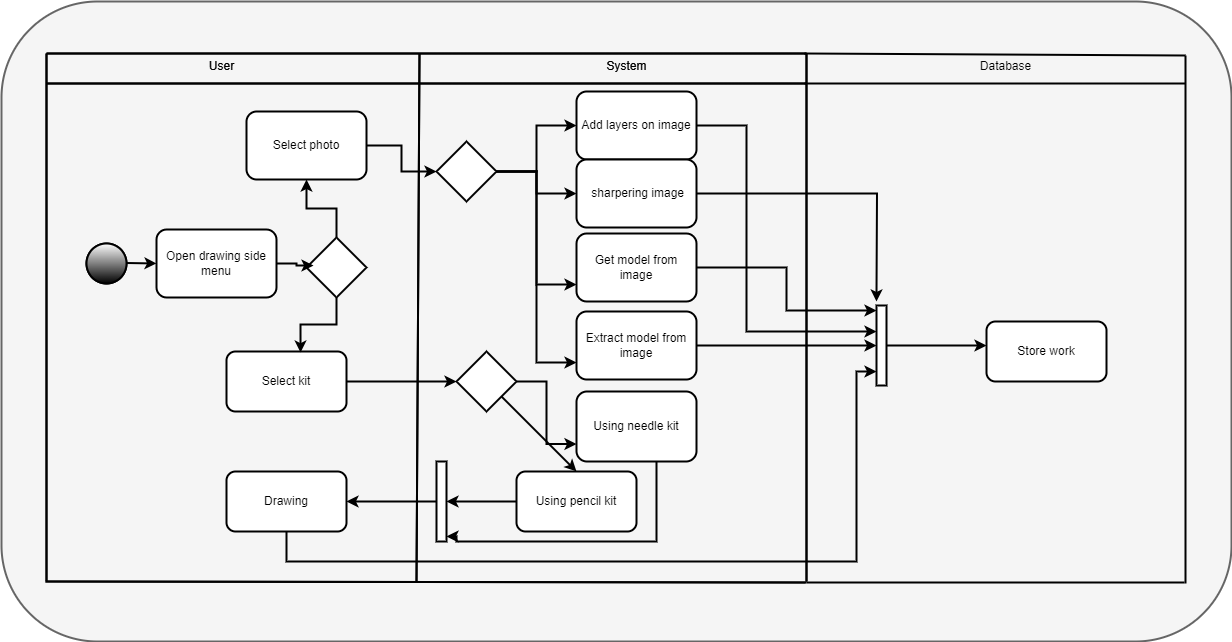

The diagram above was exported from draw.io. Its source (the exported page's mxGraphModel, read from the mxfile embedded in the PNG):
<mxGraphModel dx="1358" dy="727" grid="1" gridSize="10" guides="1" tooltips="1" connect="1" arrows="1" fold="1" page="1" pageScale="1" pageWidth="827" pageHeight="1169" math="0" shadow="0">
  <root>
    <mxCell id="0" />
    <mxCell id="1" parent="0" />
    <mxCell id="FyRoOgnxwMGJtq4E89XW-1" value="" style="rounded=1;whiteSpace=wrap;html=1;strokeWidth=2;align=center;verticalAlign=middle;fontFamily=Helvetica;fontSize=12;fillColor=#f5f5f5;fontColor=#333333;strokeColor=#666666;movable=0;resizable=0;rotatable=0;deletable=0;editable=0;locked=1;connectable=0;" vertex="1" parent="1">
      <mxGeometry x="55" y="30" width="1230" height="640" as="geometry" />
    </mxCell>
    <mxCell id="1SLbU8yRCR2M-BgjS_Wl-1" value="" style="endArrow=none;html=1;rounded=0;strokeWidth=2;" edge="1" parent="1">
      <mxGeometry width="50" height="50" relative="1" as="geometry">
        <mxPoint x="100" y="610" as="sourcePoint" />
        <mxPoint x="100" y="82" as="targetPoint" />
      </mxGeometry>
    </mxCell>
    <mxCell id="1SLbU8yRCR2M-BgjS_Wl-2" value="" style="endArrow=none;html=1;rounded=0;strokeWidth=2;spacing=2;" edge="1" parent="1">
      <mxGeometry width="50" height="50" relative="1" as="geometry">
        <mxPoint x="100" y="82" as="sourcePoint" />
        <mxPoint x="860" y="82" as="targetPoint" />
      </mxGeometry>
    </mxCell>
    <mxCell id="1SLbU8yRCR2M-BgjS_Wl-3" value="" style="endArrow=none;html=1;rounded=0;strokeWidth=2;" edge="1" parent="1">
      <mxGeometry width="50" height="50" relative="1" as="geometry">
        <mxPoint x="100" y="82" as="sourcePoint" />
        <mxPoint x="860" y="82" as="targetPoint" />
      </mxGeometry>
    </mxCell>
    <mxCell id="1SLbU8yRCR2M-BgjS_Wl-4" value="" style="endArrow=none;html=1;rounded=0;strokeWidth=2;spacing=2;" edge="1" parent="1">
      <mxGeometry width="50" height="50" relative="1" as="geometry">
        <mxPoint x="860" y="610" as="sourcePoint" />
        <mxPoint x="860" y="82" as="targetPoint" />
      </mxGeometry>
    </mxCell>
    <mxCell id="1SLbU8yRCR2M-BgjS_Wl-5" value="" style="endArrow=none;html=1;rounded=0;strokeWidth=2;" edge="1" parent="1">
      <mxGeometry width="50" height="50" relative="1" as="geometry">
        <mxPoint x="860" y="610" as="sourcePoint" />
        <mxPoint x="860" y="82" as="targetPoint" />
      </mxGeometry>
    </mxCell>
    <mxCell id="1SLbU8yRCR2M-BgjS_Wl-6" value="" style="endArrow=none;html=1;rounded=0;strokeWidth=2;spacing=2;" edge="1" parent="1">
      <mxGeometry width="50" height="50" relative="1" as="geometry">
        <mxPoint x="99" y="610" as="sourcePoint" />
        <mxPoint x="859" y="611" as="targetPoint" />
      </mxGeometry>
    </mxCell>
    <mxCell id="1SLbU8yRCR2M-BgjS_Wl-7" value="" style="endArrow=none;html=1;rounded=0;strokeWidth=2;" edge="1" parent="1">
      <mxGeometry width="50" height="50" relative="1" as="geometry">
        <mxPoint x="100" y="610" as="sourcePoint" />
        <mxPoint x="860" y="611" as="targetPoint" />
      </mxGeometry>
    </mxCell>
    <mxCell id="1SLbU8yRCR2M-BgjS_Wl-8" value="" style="endArrow=none;html=1;rounded=0;strokeWidth=2;spacing=2;" edge="1" parent="1">
      <mxGeometry width="50" height="50" relative="1" as="geometry">
        <mxPoint x="470" y="610" as="sourcePoint" />
        <mxPoint x="473" y="82" as="targetPoint" />
      </mxGeometry>
    </mxCell>
    <mxCell id="1SLbU8yRCR2M-BgjS_Wl-9" value="" style="endArrow=none;html=1;rounded=0;strokeWidth=2;" edge="1" parent="1">
      <mxGeometry width="50" height="50" relative="1" as="geometry">
        <mxPoint x="470" y="610" as="sourcePoint" />
        <mxPoint x="473" y="82" as="targetPoint" />
      </mxGeometry>
    </mxCell>
    <mxCell id="1SLbU8yRCR2M-BgjS_Wl-10" value="" style="endArrow=none;html=1;rounded=0;strokeWidth=2;spacing=2;" edge="1" parent="1">
      <mxGeometry width="50" height="50" relative="1" as="geometry">
        <mxPoint x="100" y="112" as="sourcePoint" />
        <mxPoint x="860" y="112" as="targetPoint" />
      </mxGeometry>
    </mxCell>
    <mxCell id="1SLbU8yRCR2M-BgjS_Wl-11" value="" style="endArrow=none;html=1;rounded=0;strokeWidth=2;" edge="1" parent="1">
      <mxGeometry width="50" height="50" relative="1" as="geometry">
        <mxPoint x="100" y="112" as="sourcePoint" />
        <mxPoint x="860" y="112" as="targetPoint" />
      </mxGeometry>
    </mxCell>
    <mxCell id="1SLbU8yRCR2M-BgjS_Wl-12" value="User" style="text;html=1;align=center;verticalAlign=middle;resizable=0;points=[];autosize=1;strokeColor=none;fillColor=none;strokeWidth=2;spacing=2;" vertex="1" parent="1">
      <mxGeometry x="250" y="80" width="50" height="30" as="geometry" />
    </mxCell>
    <mxCell id="1SLbU8yRCR2M-BgjS_Wl-13" value="User" style="text;html=1;align=center;verticalAlign=middle;resizable=0;points=[];autosize=1;strokeColor=none;fillColor=none;strokeWidth=2;" vertex="1" parent="1">
      <mxGeometry x="250" y="80" width="50" height="30" as="geometry" />
    </mxCell>
    <mxCell id="1SLbU8yRCR2M-BgjS_Wl-14" value="System" style="text;html=1;align=center;verticalAlign=middle;resizable=0;points=[];autosize=1;strokeColor=none;fillColor=none;strokeWidth=2;spacing=2;" vertex="1" parent="1">
      <mxGeometry x="650" y="80" width="60" height="30" as="geometry" />
    </mxCell>
    <mxCell id="1SLbU8yRCR2M-BgjS_Wl-15" value="System" style="text;html=1;align=center;verticalAlign=middle;resizable=0;points=[];autosize=1;strokeColor=none;fillColor=none;strokeWidth=2;" vertex="1" parent="1">
      <mxGeometry x="650" y="80" width="60" height="30" as="geometry" />
    </mxCell>
    <mxCell id="1SLbU8yRCR2M-BgjS_Wl-17" value="Open drawing side menu" style="rounded=1;whiteSpace=wrap;html=1;strokeWidth=2;" vertex="1" parent="1">
      <mxGeometry x="210" y="258" width="120" height="68" as="geometry" />
    </mxCell>
    <mxCell id="1SLbU8yRCR2M-BgjS_Wl-18" value="" style="strokeWidth=2;html=1;shape=mxgraph.flowchart.start_2;whiteSpace=wrap;gradientColor=default;spacing=2;" vertex="1" parent="1">
      <mxGeometry x="140" y="272" width="40" height="40" as="geometry" />
    </mxCell>
    <mxCell id="1SLbU8yRCR2M-BgjS_Wl-19" value="" style="strokeWidth=2;html=1;shape=mxgraph.flowchart.start_2;whiteSpace=wrap;gradientColor=default;" vertex="1" parent="1">
      <mxGeometry x="140" y="272" width="40" height="40" as="geometry" />
    </mxCell>
    <mxCell id="1SLbU8yRCR2M-BgjS_Wl-20" value="" style="endArrow=classic;html=1;rounded=0;entryX=0;entryY=0.5;entryDx=0;entryDy=0;strokeWidth=2;" edge="1" parent="1" target="1SLbU8yRCR2M-BgjS_Wl-17">
      <mxGeometry width="50" height="50" relative="1" as="geometry">
        <mxPoint x="180" y="291.5" as="sourcePoint" />
        <mxPoint x="240" y="291.5" as="targetPoint" />
      </mxGeometry>
    </mxCell>
    <mxCell id="1SLbU8yRCR2M-BgjS_Wl-21" value="" style="endArrow=classic;html=1;rounded=0;strokeWidth=2;" edge="1" parent="1" source="1SLbU8yRCR2M-BgjS_Wl-28" target="1SLbU8yRCR2M-BgjS_Wl-37">
      <mxGeometry width="50" height="50" relative="1" as="geometry">
        <mxPoint x="330" y="440" as="sourcePoint" />
        <mxPoint x="330" y="500" as="targetPoint" />
      </mxGeometry>
    </mxCell>
    <mxCell id="1SLbU8yRCR2M-BgjS_Wl-22" value="" style="endArrow=none;html=1;rounded=0;strokeWidth=2;" edge="1" parent="1">
      <mxGeometry width="50" height="50" relative="1" as="geometry">
        <mxPoint x="858" y="82" as="sourcePoint" />
        <mxPoint x="1239" y="84" as="targetPoint" />
      </mxGeometry>
    </mxCell>
    <mxCell id="1SLbU8yRCR2M-BgjS_Wl-23" value="" style="endArrow=none;html=1;rounded=0;strokeWidth=2;" edge="1" parent="1">
      <mxGeometry width="50" height="50" relative="1" as="geometry">
        <mxPoint x="1239" y="612" as="sourcePoint" />
        <mxPoint x="1239" y="84" as="targetPoint" />
      </mxGeometry>
    </mxCell>
    <mxCell id="1SLbU8yRCR2M-BgjS_Wl-24" value="" style="endArrow=none;html=1;rounded=0;strokeWidth=2;" edge="1" parent="1">
      <mxGeometry width="50" height="50" relative="1" as="geometry">
        <mxPoint x="860" y="611" as="sourcePoint" />
        <mxPoint x="1238" y="611" as="targetPoint" />
      </mxGeometry>
    </mxCell>
    <mxCell id="1SLbU8yRCR2M-BgjS_Wl-25" value="" style="endArrow=none;html=1;rounded=0;strokeWidth=2;" edge="1" parent="1">
      <mxGeometry width="50" height="50" relative="1" as="geometry">
        <mxPoint x="858" y="112" as="sourcePoint" />
        <mxPoint x="1239" y="112" as="targetPoint" />
      </mxGeometry>
    </mxCell>
    <mxCell id="1SLbU8yRCR2M-BgjS_Wl-26" value="Database" style="text;html=1;align=center;verticalAlign=middle;resizable=0;points=[];autosize=1;strokeColor=none;fillColor=none;strokeWidth=2;" vertex="1" parent="1">
      <mxGeometry x="1024" y="80" width="70" height="30" as="geometry" />
    </mxCell>
    <mxCell id="1SLbU8yRCR2M-BgjS_Wl-27" value="" style="endArrow=none;html=1;rounded=0;strokeWidth=2;spacing=2;" edge="1" parent="1">
      <mxGeometry width="50" height="50" relative="1" as="geometry">
        <mxPoint x="100" y="610" as="sourcePoint" />
        <mxPoint x="100" y="82" as="targetPoint" />
      </mxGeometry>
    </mxCell>
    <mxCell id="1SLbU8yRCR2M-BgjS_Wl-28" value="Select kit" style="rounded=1;whiteSpace=wrap;html=1;strokeWidth=2;" vertex="1" parent="1">
      <mxGeometry x="280" y="380" width="120" height="60" as="geometry" />
    </mxCell>
    <mxCell id="Ef5pj6HVpb02ag_X11PY-2" style="edgeStyle=orthogonalEdgeStyle;rounded=0;orthogonalLoop=1;jettySize=auto;html=1;strokeWidth=2;" edge="1" parent="1" source="1SLbU8yRCR2M-BgjS_Wl-30" target="1SLbU8yRCR2M-BgjS_Wl-41">
      <mxGeometry relative="1" as="geometry" />
    </mxCell>
    <mxCell id="1SLbU8yRCR2M-BgjS_Wl-30" value="Using pencil kit" style="rounded=1;whiteSpace=wrap;html=1;strokeWidth=2;" vertex="1" parent="1">
      <mxGeometry x="570" y="500" width="120" height="60" as="geometry" />
    </mxCell>
    <mxCell id="1SLbU8yRCR2M-BgjS_Wl-31" value="Using needle kit" style="rounded=1;whiteSpace=wrap;html=1;strokeWidth=2;" vertex="1" parent="1">
      <mxGeometry x="630" y="420" width="120" height="70" as="geometry" />
    </mxCell>
    <mxCell id="1SLbU8yRCR2M-BgjS_Wl-33" style="edgeStyle=orthogonalEdgeStyle;rounded=0;orthogonalLoop=1;jettySize=auto;html=1;entryX=0;entryY=0.75;entryDx=0;entryDy=0;strokeWidth=2;" edge="1" parent="1" source="1SLbU8yRCR2M-BgjS_Wl-37" target="1SLbU8yRCR2M-BgjS_Wl-31">
      <mxGeometry relative="1" as="geometry" />
    </mxCell>
    <mxCell id="1SLbU8yRCR2M-BgjS_Wl-35" style="rounded=0;orthogonalLoop=1;jettySize=auto;html=1;entryX=0.5;entryY=0;entryDx=0;entryDy=0;strokeWidth=2;" edge="1" parent="1" source="1SLbU8yRCR2M-BgjS_Wl-37" target="1SLbU8yRCR2M-BgjS_Wl-30">
      <mxGeometry relative="1" as="geometry" />
    </mxCell>
    <mxCell id="1SLbU8yRCR2M-BgjS_Wl-37" value="" style="rhombus;whiteSpace=wrap;html=1;strokeWidth=2;" vertex="1" parent="1">
      <mxGeometry x="510" y="380" width="60" height="60" as="geometry" />
    </mxCell>
    <mxCell id="1SLbU8yRCR2M-BgjS_Wl-41" value="" style="html=1;points=[[0,0,0,0,5],[0,1,0,0,-5],[1,0,0,0,5],[1,1,0,0,-5]];perimeter=orthogonalPerimeter;outlineConnect=0;targetShapes=umlLifeline;portConstraint=eastwest;newEdgeStyle={&quot;curved&quot;:0,&quot;rounded&quot;:0};strokeWidth=2;" vertex="1" parent="1">
      <mxGeometry x="490" y="490" width="10" height="80" as="geometry" />
    </mxCell>
    <mxCell id="Ef5pj6HVpb02ag_X11PY-1" value="Drawing" style="rounded=1;whiteSpace=wrap;html=1;strokeWidth=2;" vertex="1" parent="1">
      <mxGeometry x="280" y="500" width="120" height="60" as="geometry" />
    </mxCell>
    <mxCell id="6S-fnnTDj3nbDc1IZ-vI-5" style="edgeStyle=orthogonalEdgeStyle;rounded=0;orthogonalLoop=1;jettySize=auto;html=1;strokeWidth=2;" edge="1" parent="1" source="6S-fnnTDj3nbDc1IZ-vI-1" target="6S-fnnTDj3nbDc1IZ-vI-4">
      <mxGeometry relative="1" as="geometry" />
    </mxCell>
    <mxCell id="Ef5pj6HVpb02ag_X11PY-3" style="edgeStyle=orthogonalEdgeStyle;rounded=0;orthogonalLoop=1;jettySize=auto;html=1;entryX=1;entryY=1;entryDx=0;entryDy=-5;entryPerimeter=0;strokeWidth=2;" edge="1" parent="1" source="1SLbU8yRCR2M-BgjS_Wl-31" target="1SLbU8yRCR2M-BgjS_Wl-41">
      <mxGeometry relative="1" as="geometry">
        <Array as="points">
          <mxPoint x="710" y="570" />
          <mxPoint x="510" y="570" />
        </Array>
      </mxGeometry>
    </mxCell>
    <mxCell id="Ef5pj6HVpb02ag_X11PY-5" value="Store work" style="rounded=1;whiteSpace=wrap;html=1;strokeWidth=2;" vertex="1" parent="1">
      <mxGeometry x="1040" y="350" width="120" height="60" as="geometry" />
    </mxCell>
    <mxCell id="Ef5pj6HVpb02ag_X11PY-4" style="edgeStyle=orthogonalEdgeStyle;rounded=0;orthogonalLoop=1;jettySize=auto;html=1;curved=0;strokeWidth=2;" edge="1" parent="1" source="1SLbU8yRCR2M-BgjS_Wl-41">
      <mxGeometry relative="1" as="geometry">
        <mxPoint x="400" y="530" as="targetPoint" />
      </mxGeometry>
    </mxCell>
    <mxCell id="Ef5pj6HVpb02ag_X11PY-6" style="edgeStyle=orthogonalEdgeStyle;rounded=0;orthogonalLoop=1;jettySize=auto;html=1;strokeWidth=2;" edge="1" parent="1" source="Ef5pj6HVpb02ag_X11PY-1" target="6S-fnnTDj3nbDc1IZ-vI-16">
      <mxGeometry relative="1" as="geometry">
        <Array as="points">
          <mxPoint x="340" y="590" />
          <mxPoint x="910" y="590" />
          <mxPoint x="910" y="400" />
        </Array>
      </mxGeometry>
    </mxCell>
    <mxCell id="6S-fnnTDj3nbDc1IZ-vI-1" value="" style="rhombus;whiteSpace=wrap;html=1;strokeWidth=2;" vertex="1" parent="1">
      <mxGeometry x="360" y="266" width="60" height="60" as="geometry" />
    </mxCell>
    <mxCell id="6S-fnnTDj3nbDc1IZ-vI-3" style="edgeStyle=orthogonalEdgeStyle;rounded=0;orthogonalLoop=1;jettySize=auto;html=1;entryX=0.617;entryY=0.017;entryDx=0;entryDy=0;entryPerimeter=0;strokeWidth=2;" edge="1" parent="1" source="6S-fnnTDj3nbDc1IZ-vI-1" target="1SLbU8yRCR2M-BgjS_Wl-28">
      <mxGeometry relative="1" as="geometry" />
    </mxCell>
    <mxCell id="6S-fnnTDj3nbDc1IZ-vI-7" style="edgeStyle=orthogonalEdgeStyle;rounded=0;orthogonalLoop=1;jettySize=auto;html=1;strokeWidth=2;" edge="1" parent="1" source="6S-fnnTDj3nbDc1IZ-vI-4" target="6S-fnnTDj3nbDc1IZ-vI-6">
      <mxGeometry relative="1" as="geometry" />
    </mxCell>
    <mxCell id="6S-fnnTDj3nbDc1IZ-vI-4" value="Select photo" style="rounded=1;whiteSpace=wrap;html=1;strokeWidth=2;" vertex="1" parent="1">
      <mxGeometry x="300" y="140" width="120" height="68" as="geometry" />
    </mxCell>
    <mxCell id="6S-fnnTDj3nbDc1IZ-vI-2" style="edgeStyle=orthogonalEdgeStyle;rounded=0;orthogonalLoop=1;jettySize=auto;html=1;entryX=0.117;entryY=0.467;entryDx=0;entryDy=0;entryPerimeter=0;strokeWidth=2;" edge="1" parent="1" source="1SLbU8yRCR2M-BgjS_Wl-17" target="6S-fnnTDj3nbDc1IZ-vI-1">
      <mxGeometry relative="1" as="geometry" />
    </mxCell>
    <mxCell id="6S-fnnTDj3nbDc1IZ-vI-8" value="Add layers on image" style="rounded=1;whiteSpace=wrap;html=1;strokeWidth=2;" vertex="1" parent="1">
      <mxGeometry x="630" y="120" width="120" height="68" as="geometry" />
    </mxCell>
    <mxCell id="6S-fnnTDj3nbDc1IZ-vI-12" style="edgeStyle=orthogonalEdgeStyle;rounded=0;orthogonalLoop=1;jettySize=auto;html=1;entryX=0;entryY=0.5;entryDx=0;entryDy=0;strokeWidth=2;" edge="1" parent="1" source="6S-fnnTDj3nbDc1IZ-vI-6" target="6S-fnnTDj3nbDc1IZ-vI-8">
      <mxGeometry relative="1" as="geometry" />
    </mxCell>
    <mxCell id="6S-fnnTDj3nbDc1IZ-vI-19" style="edgeStyle=orthogonalEdgeStyle;rounded=0;orthogonalLoop=1;jettySize=auto;html=1;strokeWidth=2;" edge="1" parent="1" source="6S-fnnTDj3nbDc1IZ-vI-9">
      <mxGeometry relative="1" as="geometry">
        <mxPoint x="930" y="330" as="targetPoint" />
      </mxGeometry>
    </mxCell>
    <mxCell id="6S-fnnTDj3nbDc1IZ-vI-9" value="&amp;nbsp;sharpering image" style="rounded=1;whiteSpace=wrap;html=1;strokeWidth=2;" vertex="1" parent="1">
      <mxGeometry x="630" y="188" width="120" height="68" as="geometry" />
    </mxCell>
    <mxCell id="6S-fnnTDj3nbDc1IZ-vI-13" style="edgeStyle=orthogonalEdgeStyle;rounded=0;orthogonalLoop=1;jettySize=auto;html=1;entryX=0;entryY=0.5;entryDx=0;entryDy=0;strokeWidth=2;" edge="1" parent="1" source="6S-fnnTDj3nbDc1IZ-vI-6" target="6S-fnnTDj3nbDc1IZ-vI-9">
      <mxGeometry relative="1" as="geometry" />
    </mxCell>
    <mxCell id="6S-fnnTDj3nbDc1IZ-vI-14" style="edgeStyle=orthogonalEdgeStyle;rounded=0;orthogonalLoop=1;jettySize=auto;html=1;entryX=0;entryY=0.75;entryDx=0;entryDy=0;strokeWidth=2;" edge="1" parent="1" source="6S-fnnTDj3nbDc1IZ-vI-6" target="6S-fnnTDj3nbDc1IZ-vI-10">
      <mxGeometry relative="1" as="geometry" />
    </mxCell>
    <mxCell id="6S-fnnTDj3nbDc1IZ-vI-15" style="edgeStyle=orthogonalEdgeStyle;rounded=0;orthogonalLoop=1;jettySize=auto;html=1;entryX=0;entryY=0.75;entryDx=0;entryDy=0;strokeWidth=2;" edge="1" parent="1" source="6S-fnnTDj3nbDc1IZ-vI-6" target="6S-fnnTDj3nbDc1IZ-vI-11">
      <mxGeometry relative="1" as="geometry" />
    </mxCell>
    <mxCell id="6S-fnnTDj3nbDc1IZ-vI-6" value="" style="rhombus;whiteSpace=wrap;html=1;strokeWidth=2;" vertex="1" parent="1">
      <mxGeometry x="490" y="170" width="60" height="60" as="geometry" />
    </mxCell>
    <mxCell id="6S-fnnTDj3nbDc1IZ-vI-10" value="Get model from image" style="rounded=1;whiteSpace=wrap;html=1;strokeWidth=2;" vertex="1" parent="1">
      <mxGeometry x="630" y="262" width="120" height="68" as="geometry" />
    </mxCell>
    <mxCell id="6S-fnnTDj3nbDc1IZ-vI-17" style="edgeStyle=orthogonalEdgeStyle;rounded=0;orthogonalLoop=1;jettySize=auto;html=1;strokeWidth=2;" edge="1" parent="1" source="6S-fnnTDj3nbDc1IZ-vI-11" target="6S-fnnTDj3nbDc1IZ-vI-16">
      <mxGeometry relative="1" as="geometry" />
    </mxCell>
    <mxCell id="6S-fnnTDj3nbDc1IZ-vI-11" value="Extract model from image" style="rounded=1;whiteSpace=wrap;html=1;strokeWidth=2;" vertex="1" parent="1">
      <mxGeometry x="630" y="340" width="120" height="68" as="geometry" />
    </mxCell>
    <mxCell id="6S-fnnTDj3nbDc1IZ-vI-21" style="edgeStyle=orthogonalEdgeStyle;rounded=0;orthogonalLoop=1;jettySize=auto;html=1;curved=0;strokeWidth=2;" edge="1" parent="1" source="6S-fnnTDj3nbDc1IZ-vI-16">
      <mxGeometry relative="1" as="geometry">
        <mxPoint x="1040" y="374" as="targetPoint" />
      </mxGeometry>
    </mxCell>
    <mxCell id="6S-fnnTDj3nbDc1IZ-vI-16" value="" style="html=1;points=[[0,0,0,0,5],[0,1,0,0,-5],[1,0,0,0,5],[1,1,0,0,-5]];perimeter=orthogonalPerimeter;outlineConnect=0;targetShapes=umlLifeline;portConstraint=eastwest;newEdgeStyle={&quot;curved&quot;:0,&quot;rounded&quot;:0};strokeWidth=2;" vertex="1" parent="1">
      <mxGeometry x="930" y="334" width="10" height="80" as="geometry" />
    </mxCell>
    <mxCell id="6S-fnnTDj3nbDc1IZ-vI-18" style="edgeStyle=orthogonalEdgeStyle;rounded=0;orthogonalLoop=1;jettySize=auto;html=1;exitX=1;exitY=0.5;exitDx=0;exitDy=0;entryX=0;entryY=0;entryDx=0;entryDy=5;entryPerimeter=0;strokeWidth=2;" edge="1" parent="1" source="6S-fnnTDj3nbDc1IZ-vI-10" target="6S-fnnTDj3nbDc1IZ-vI-16">
      <mxGeometry relative="1" as="geometry" />
    </mxCell>
    <mxCell id="6S-fnnTDj3nbDc1IZ-vI-20" style="edgeStyle=orthogonalEdgeStyle;rounded=0;orthogonalLoop=1;jettySize=auto;html=1;strokeWidth=2;" edge="1" parent="1" source="6S-fnnTDj3nbDc1IZ-vI-8" target="6S-fnnTDj3nbDc1IZ-vI-16">
      <mxGeometry relative="1" as="geometry">
        <Array as="points">
          <mxPoint x="800" y="154" />
          <mxPoint x="800" y="360" />
        </Array>
      </mxGeometry>
    </mxCell>
  </root>
</mxGraphModel>